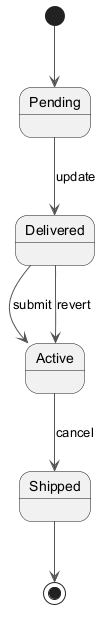

The diagram above was rendered by PlantUML. Its source (embedded in the PNG):
@startuml
skinparam backgroundColor #FFFFFF
skinparam classBackgroundColor #E8F4FA
skinparam classBorderColor #2C7DA0
skinparam ArrowColor #555555
[*] --> Pending
Pending --> Delivered : update
Delivered --> Active : submit
Active --> Shipped : cancel
Delivered --> Active : revert
Shipped --> [*]
@enduml